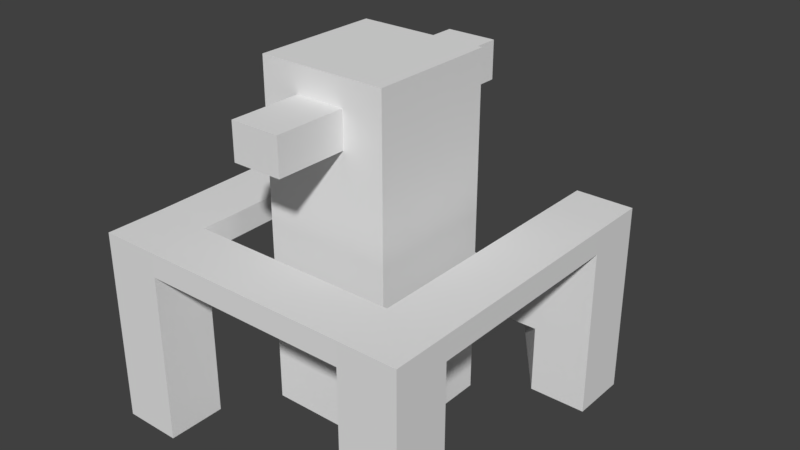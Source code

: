 # Source: mining-drill.blend  (saved by Blender 2.79.0; exported with 4.5.12 LTS)
import bpy
from mathutils import Matrix  # noqa: F401  (used for matrix-valued properties, if any)

bpy.ops.wm.read_factory_settings(use_empty=True)
scene = bpy.context.scene
scene.name = 'Scene'

# ---- collections
col_collection_1 = bpy.data.collections.new('Collection 1'); scene.collection.children.link(col_collection_1)

# ---- materials (node trees are filled in below, after node groups)
mat_material = bpy.data.materials.new('Material')
mat_material.alpha_threshold = 0.0
mat_material.use_transparent_shadow = False
mat_material.roughness = 0.5
mat_material.line_color = (0.0, 0.0, 0.0, 1.0)

# ---- material node trees

# ---- world
world_world = bpy.data.worlds.new('World'); scene.world = world_world
world_world.color = (0.05088, 0.05088, 0.05088)
world_world.use_sun_shadow = False
world_world.sun_shadow_jitter_overblur = 0.0
world_world.cycles.sampling_method = 'MANUAL'

# ---- meshes
me_cube_002 = bpy.data.meshes.new('Cube.002')
me_cube_002.from_pydata([(-0.403, -1.0, 3.339), (-0.4073, 1.0, 3.413), (0.3642, -1.0, 3.339), (0.3642, -1.0, 3.898), (0.3785, 1.0, 3.413), (0.3785, 1.0, 4.002), (-0.403, -1.0, 3.898), (-0.4073, 1.0, 4.002), (1.0, -1.0, 4.308), (1.0, -1.0, -1.0), (-1.0, -1.0, -1.0), (-1.0, -1.0, 4.308), (-0.403, -2.115, 3.339), (0.3642, -2.115, 3.339), (0.3642, -2.115, 3.898), (-0.403, -2.115, 3.898), (1.0, 1.0, -1.0), (-1.0, 1.0, -1.0), (1.0, 1.0, 4.308), (-1.0, 1.0, 4.308), (-0.4073, 2.15, 3.413), (0.3785, 2.15, 3.413), (0.3785, 2.15, 4.002), (-0.4073, 2.15, 4.002)], [], [(10, 11, 19, 17), (4, 1, 20, 21), (16, 18, 8, 9), (3, 6, 15, 14), (17, 16, 9, 10), (18, 19, 11, 8), (3, 2, 9, 8), (2, 0, 10, 9), (0, 6, 11, 10), (6, 3, 8, 11), (13, 14, 15, 12), (0, 2, 13, 12), (6, 0, 12, 15), (2, 3, 14, 13), (1, 4, 16, 17), (4, 5, 18, 16), (7, 1, 17, 19), (5, 7, 19, 18), (20, 23, 22, 21), (7, 5, 22, 23), (5, 4, 21, 22), (1, 7, 23, 20)])
me_cube_002.use_remesh_preserve_volume = False
me_cube_002.use_remesh_preserve_attributes = False
me_cube_002.use_mirror_vertex_groups = False
me_cube_002.update()
me_cube = bpy.data.meshes.new('Cube')
me_cube.from_pydata([(0.4727, 0.4766, 0.01239), (0.4727, 0.3092, 0.01239), (0.3053, 0.3092, 0.01239), (0.3053, 0.4766, 0.01239), (0.4727, 0.4766, 0.4998), (0.4695, -0.3078, 0.008383), (0.4695, -0.4752, 0.008383), (0.302, -0.4752, 0.008383), (0.302, -0.3078, 0.008383), (0.4695, -0.3078, 0.4958), (0.302, -0.3078, 0.4958), (-0.2951, -0.313, 0.0116), (-0.2951, -0.4804, 0.0116), (-0.4626, -0.4804, 0.0116), (-0.4626, -0.313, 0.0116), (-0.4626, -0.4804, 0.499), (-0.3051, 0.3055, 0.01556), (-0.4725, 0.3055, 0.01556), (-0.4725, 0.4729, 0.01556), (-0.3051, 0.4729, 0.5029), (-0.3051, 0.3055, 0.5029), (0.3053, 0.4766, 0.4998), (0.4695, -0.4752, 0.4958), (-0.2951, -0.313, 0.499), (-0.2951, -0.4804, 0.499), (-0.4725, 0.4729, 0.5029), (0.4727, 0.3092, 0.4998), (0.302, -0.4752, 0.4958), (-0.4626, -0.313, 0.499), (-0.4725, 0.3055, 0.5029), (0.4727, 0.4766, 0.5678), (0.4727, 0.3092, 0.5678), (0.3053, 0.3092, 0.5678), (0.3053, 0.4766, 0.5678), (0.4695, -0.3078, 0.5638), (0.4695, -0.4752, 0.5638), (0.302, -0.4752, 0.5638), (0.302, -0.3078, 0.5638), (-0.2951, -0.313, 0.567), (-0.2951, -0.4804, 0.567), (-0.4626, -0.4804, 0.567), (-0.4626, -0.313, 0.567), (-0.3051, 0.4729, 0.571), (-0.3051, 0.3055, 0.571), (-0.4725, 0.3055, 0.571), (-0.4725, 0.4729, 0.571), (0.3053, 0.3092, 0.4998), (-0.3051, 0.4729, 0.2114), (-0.3051, 0.3055, 0.2114), (-0.4725, 0.3055, 0.2114), (-0.4725, 0.4729, 0.2114), (-0.141, 0.4729, 0.2114), (0.4727, 0.4766, 0.2107), (0.4727, 0.3092, 0.2107), (0.3053, 0.4766, 0.2107), (0.3053, 0.3092, 0.2107), (0.1423, 0.4766, 0.2107), (-0.3051, 0.4729, 0.01556), (-0.4725, 0.3055, 0.3491), (-0.4725, 0.4729, 0.3491), (-0.3051, 0.4729, 0.3491), (-0.3051, 0.3055, 0.3491), (0.4727, 0.4766, 0.3483), (0.4727, 0.3092, 0.3483), (0.3053, 0.3092, 0.3376), (0.3066, 0.4766, 0.3481), (0.3053, 0.3092, 0.3483), (0.3053, 0.4766, 0.3483), (-0.1519, 0.6748, 0.1297), (0.1315, 0.6785, 0.129)], [], [(0, 1, 2, 3), (62, 4, 26, 63), (63, 26, 46, 64), (52, 0, 3, 54), (5, 6, 7, 8), (5, 9, 22, 6), (6, 22, 27, 7), (7, 27, 10, 8), (9, 5, 8, 10), (11, 12, 13, 14), (11, 23, 24, 12), (12, 24, 15, 13), (13, 15, 28, 14), (23, 11, 14, 28), (57, 16, 17, 18), (64, 46, 66), (61, 20, 29, 58), (58, 29, 25, 59), (47, 57, 18, 50), (29, 44, 43, 20), (27, 22, 35, 36), (19, 25, 45, 42), (9, 34, 37, 10), (30, 33, 32, 31), (34, 37, 36, 35), (38, 41, 40, 39), (42, 45, 44, 43), (10, 37, 36, 27), (26, 4, 30, 31), (25, 29, 44, 45), (24, 23, 38, 39), (4, 21, 33, 30), (23, 28, 41, 38), (46, 32, 31, 26), (15, 24, 39, 40), (21, 46, 32, 33), (28, 15, 40, 41), (22, 9, 34, 35), (20, 19, 42, 43), (37, 34, 31, 32), (36, 37, 38, 39), (49, 58, 59, 50), (29, 28, 41, 44), (43, 44, 41, 38), (51, 60, 61, 48), (39, 24, 27, 36), (34, 9, 26, 31), (47, 60, 51), (23, 28, 29, 20), (20, 43, 38, 23), (24, 23, 10, 27), (23, 38, 37, 10), (9, 10, 46, 26), (10, 37, 32, 46), (46, 21, 65, 67, 66), (60, 19, 20, 61), (54, 3, 56), (57, 47, 51), (57, 51, 48, 16), (60, 47, 50, 59), (17, 49, 50, 18), (16, 48, 49, 17), (65, 54, 56, 67), (2, 55, 56, 3), (62, 52, 54, 65), (1, 53, 55, 2), (0, 52, 53, 1), (19, 60, 59, 25), (48, 61, 58, 49), (4, 62, 65, 21), (56, 66, 67), (55, 56, 67, 66), (55, 64, 66), (53, 63, 64, 55), (52, 62, 63, 53), (48, 55, 66, 61), (51, 61, 66, 56), (51, 56, 55, 48), (56, 69, 68, 51), (69, 56, 65), (51, 68, 60), (47, 60, 68), (54, 69, 65)])
me_cube.materials.append(mat_material)
me_cube.use_remesh_preserve_volume = False
me_cube.use_remesh_preserve_attributes = False
me_cube.use_mirror_vertex_groups = False
me_cube.update()

# ---- objects
ob_drill = bpy.data.objects.new('Drill', me_cube_002)
ob_frame = bpy.data.objects.new('Frame', me_cube)

# ---- transforms, parenting, visibility, modifiers, constraints
ob_drill.location = (0.0, 0.0, 0.2214)
ob_drill.scale = (0.1843, 0.1843, 0.1843)
ob_drill.lineart.crease_threshold = 0.0
ob_frame.location = (0.0, 0.0, 0.0)
ob_frame.lock_rotations_4d = False
ob_frame.empty_display_type = 'ARROWS'
ob_frame.lineart.crease_threshold = 0.0

# ---- collection membership
col_collection_1.objects.link(ob_drill)
col_collection_1.objects.link(ob_frame)

# ---- scene / render settings (as saved in the file)
scene.frame_start = 1; scene.frame_end = 250; scene.frame_set(1)
scene.render.engine = 'BLENDER_EEVEE_NEXT'
scene.render.resolution_percentage = 50
scene.render.dither_intensity = 0.0
scene.cycles.use_denoising = False
scene.cycles.samples = 128
scene.cycles.sampling_pattern = 'TABULATED_SOBOL'
scene.cycles.use_adaptive_sampling = False
scene.cycles.use_light_tree = False
scene.cycles.blur_glossy = 0.0
scene.cycles.sample_clamp_indirect = 0.0
scene.view_settings.view_transform = 'Standard'
bpy.context.view_layer.update()

# ---- added for rendering (the .blend has no active camera and no usable light): camera, sun
cam_auto = bpy.data.cameras.new('AutoCamera')
cam_auto.lens = 50.0
cam_auto.sensor_width = 36.0
cam_auto.clip_end = 1000.0
ob_auto_camera = bpy.data.objects.new('AutoCamera', cam_auto)
scene.collection.objects.link(ob_auto_camera)
ob_auto_camera.location = (1.6682, -1.90265, 1.84627)
ob_auto_camera.rotation_euler = (1.09748, -7.21219e-08, 0.694738)
scene.camera = ob_auto_camera
light_auto_sun = bpy.data.lights.new('AutoSun', 'SUN')
light_auto_sun.energy = 3.0
light_auto_sun.angle = 0.0523599
ob_auto_sun = bpy.data.objects.new('AutoSun', light_auto_sun)
scene.collection.objects.link(ob_auto_sun)
ob_auto_sun.rotation_euler = (0.872665, 0.174533, 0.523599)
bpy.context.view_layer.update()
